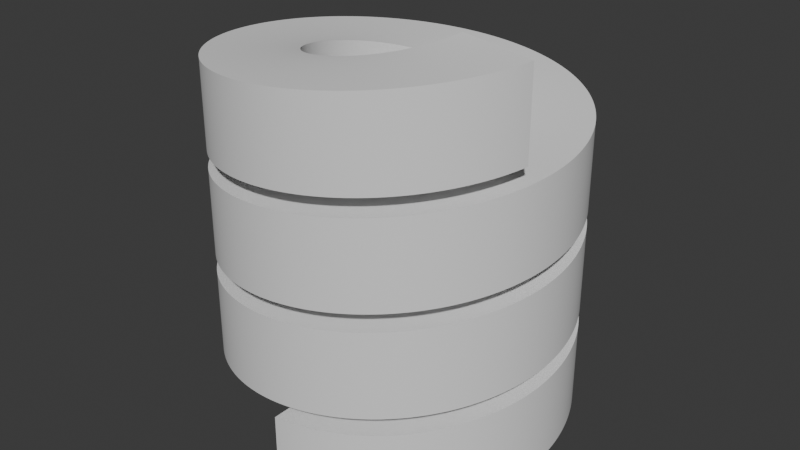 # Source: ScrewModifier1.blend  (saved by Blender 4.5.91; exported with 4.5.12 LTS)
import bpy
from mathutils import Matrix  # noqa: F401  (used for matrix-valued properties, if any)

bpy.ops.wm.read_factory_settings(use_empty=True)
scene = bpy.context.scene
scene.name = 'Scene'

# ---- collections
col_collection = bpy.data.collections.new('Collection'); scene.collection.children.link(col_collection)

# ---- world
world_world = bpy.data.worlds.new('World'); scene.world = world_world
world_world.use_nodes = True; world_world.node_tree.nodes.clear()
_N = world_world.node_tree.nodes; _L = world_world.node_tree.links
n0 = _N.new('ShaderNodeOutputWorld'); n0.name = 'World Output'; n0.location = (200, 100)
n1 = _N.new('ShaderNodeBackground'); n1.name = 'Background'; n1.location = (-200, 100)
n1.inputs[0].default_value = (0.05088, 0.05088, 0.05088, 1.0)
_L.new(n1.outputs[0], n0.inputs[0])
n0.is_active_output = True
world_world.color = (0.05088, 0.05088, 0.05088)
world_world.sun_shadow_jitter_overblur = 0.0

# ---- meshes
me_plane = bpy.data.meshes.new('Plane')
me_plane.from_pydata([(0.0, -4.0, -1.0), (0.0, -2.0, -1.0), (0.0, -4.0, 1.0), (0.0, -2.0, 1.0)], [], [(0, 1, 3, 2)])
_uv = me_plane.uv_layers.new(name='UVMap')
_uv.uv.foreach_set('vector', [0.0, 0.0, 1.0, 0.0, 1.0, 1.0, 0.0, 1.0])
me_plane.update()

# ---- objects
ob_plane = bpy.data.objects.new('Plane', me_plane)

# ---- transforms, parenting, visibility, modifiers, constraints
ob_plane.location = (0.0, 0.0, 0.0)
_m = ob_plane.modifiers.new('Screw', 'SCREW')
_m.steps = 1
_m.iterations = 77
_m.angle = 0.2618
_m.screw_offset = 0.1

# ---- collection membership
col_collection.objects.link(ob_plane)

# ---- scene / render settings (as saved in the file)
scene.frame_start = 1; scene.frame_end = 250; scene.frame_set(1)
scene.render.engine = 'BLENDER_EEVEE_NEXT'
bpy.context.view_layer.update()

# ---- added for rendering (the .blend has no active camera and no usable light): camera, sun
cam_auto = bpy.data.cameras.new('AutoCamera')
cam_auto.lens = 50.0
cam_auto.sensor_width = 36.0
cam_auto.clip_end = 1000.0
ob_auto_camera = bpy.data.objects.new('AutoCamera', cam_auto)
scene.collection.objects.link(ob_auto_camera)
ob_auto_camera.location = (13.7883, -16.546, 14.8807)
ob_auto_camera.rotation_euler = (1.09748, -7.21219e-08, 0.694738)
scene.camera = ob_auto_camera
light_auto_sun = bpy.data.lights.new('AutoSun', 'SUN')
light_auto_sun.energy = 3.0
light_auto_sun.angle = 0.0523599
ob_auto_sun = bpy.data.objects.new('AutoSun', light_auto_sun)
scene.collection.objects.link(ob_auto_sun)
ob_auto_sun.rotation_euler = (0.872665, 0.174533, 0.523599)
bpy.context.view_layer.update()

